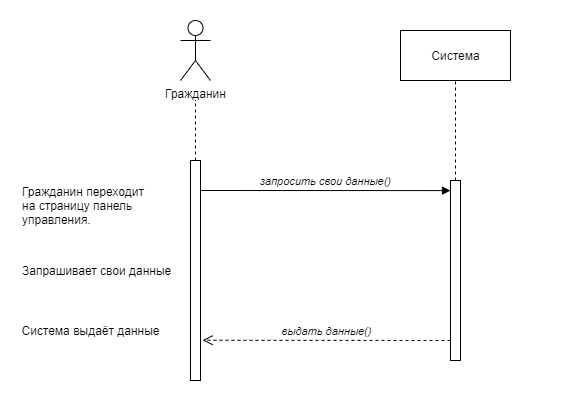

The diagram above was exported from draw.io. Its source (the exported page's mxGraphModel, read from the mxfile embedded in the PNG):
<mxGraphModel dx="1936" dy="806" grid="1" gridSize="10" guides="1" tooltips="1" connect="1" arrows="1" fold="1" page="1" pageScale="1" pageWidth="850" pageHeight="1100" math="0" shadow="0">
  <root>
    <mxCell id="0" />
    <mxCell id="1" parent="0" />
    <mxCell id="YJbJ63sMR_q2TFPbBb2Z-2" value="" style="rounded=0;whiteSpace=wrap;html=1;strokeColor=none;" parent="1" vertex="1">
      <mxGeometry x="-60" y="60" width="580" height="400" as="geometry" />
    </mxCell>
    <mxCell id="ldCU6XnSHC2lJKuWem-F-2" value="Гражданин" style="shape=umlActor;verticalLabelPosition=bottom;verticalAlign=top;html=1;" parent="1" vertex="1">
      <mxGeometry x="120" y="80" width="30" height="60" as="geometry" />
    </mxCell>
    <mxCell id="ldCU6XnSHC2lJKuWem-F-5" style="edgeStyle=orthogonalEdgeStyle;rounded=0;orthogonalLoop=1;jettySize=auto;html=1;entryX=0.5;entryY=1.333;entryDx=0;entryDy=0;entryPerimeter=0;endArrow=none;endFill=0;dashed=1;" parent="1" source="ldCU6XnSHC2lJKuWem-F-3" target="ldCU6XnSHC2lJKuWem-F-2" edge="1">
      <mxGeometry relative="1" as="geometry" />
    </mxCell>
    <mxCell id="ldCU6XnSHC2lJKuWem-F-3" value="" style="html=1;points=[];perimeter=orthogonalPerimeter;" parent="1" vertex="1">
      <mxGeometry x="130" y="220" width="10" height="220" as="geometry" />
    </mxCell>
    <mxCell id="ldCU6XnSHC2lJKuWem-F-7" value="Гражданин переходит &lt;br&gt;на страницу панель &lt;br&gt;управления." style="text;html=1;align=left;verticalAlign=middle;resizable=0;points=[];autosize=1;" parent="1" vertex="1">
      <mxGeometry x="-40" y="240" width="140" height="50" as="geometry" />
    </mxCell>
    <mxCell id="ldCU6XnSHC2lJKuWem-F-8" value="Запрашивает свои данные" style="text;html=1;align=left;verticalAlign=middle;resizable=0;points=[];autosize=1;" parent="1" vertex="1">
      <mxGeometry x="-40" y="320" width="160" height="20" as="geometry" />
    </mxCell>
    <mxCell id="ldCU6XnSHC2lJKuWem-F-9" value="&lt;div style=&quot;text-align: left&quot;&gt;Система выдаёт данные&lt;/div&gt;" style="text;html=1;align=center;verticalAlign=middle;resizable=0;points=[];autosize=1;" parent="1" vertex="1">
      <mxGeometry x="-45" y="380" width="150" height="20" as="geometry" />
    </mxCell>
    <mxCell id="ldCU6XnSHC2lJKuWem-F-10" value="Система" style="html=1;" parent="1" vertex="1">
      <mxGeometry x="340" y="90" width="110" height="50" as="geometry" />
    </mxCell>
    <mxCell id="ldCU6XnSHC2lJKuWem-F-12" style="edgeStyle=orthogonalEdgeStyle;rounded=0;orthogonalLoop=1;jettySize=auto;html=1;entryX=0.5;entryY=1;entryDx=0;entryDy=0;dashed=1;endArrow=none;endFill=0;" parent="1" source="ldCU6XnSHC2lJKuWem-F-11" target="ldCU6XnSHC2lJKuWem-F-10" edge="1">
      <mxGeometry relative="1" as="geometry" />
    </mxCell>
    <mxCell id="ldCU6XnSHC2lJKuWem-F-11" value="" style="html=1;points=[];perimeter=orthogonalPerimeter;" parent="1" vertex="1">
      <mxGeometry x="390" y="240" width="10" height="180" as="geometry" />
    </mxCell>
    <mxCell id="ldCU6XnSHC2lJKuWem-F-13" value="&lt;i&gt;выдать данные()&lt;/i&gt;" style="html=1;verticalAlign=bottom;endArrow=open;dashed=1;endSize=8;entryX=1.214;entryY=0.817;entryDx=0;entryDy=0;entryPerimeter=0;" parent="1" target="ldCU6XnSHC2lJKuWem-F-3" edge="1">
      <mxGeometry relative="1" as="geometry">
        <mxPoint x="390" y="400" as="sourcePoint" />
        <mxPoint x="310" y="400" as="targetPoint" />
      </mxGeometry>
    </mxCell>
    <mxCell id="ldCU6XnSHC2lJKuWem-F-15" value="&lt;i&gt;запросить свои данные()&lt;/i&gt;" style="html=1;verticalAlign=bottom;endArrow=block;entryX=0;entryY=0.056;entryDx=0;entryDy=0;entryPerimeter=0;" parent="1" target="ldCU6XnSHC2lJKuWem-F-11" edge="1">
      <mxGeometry width="80" relative="1" as="geometry">
        <mxPoint x="140" y="250" as="sourcePoint" />
        <mxPoint x="220" y="250" as="targetPoint" />
      </mxGeometry>
    </mxCell>
  </root>
</mxGraphModel>